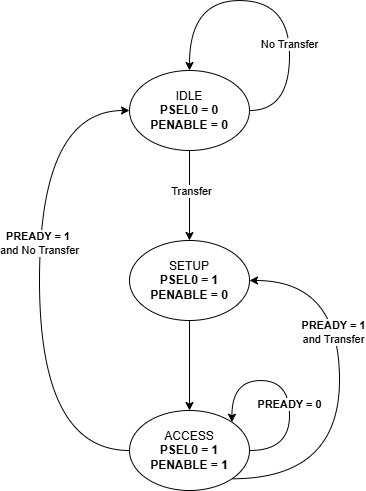

The diagram above was exported from draw.io. Its source (the exported page's mxGraphModel, read from the mxfile embedded in the PNG):
<mxGraphModel dx="1108" dy="637" grid="1" gridSize="10" guides="1" tooltips="1" connect="1" arrows="1" fold="1" page="1" pageScale="1" pageWidth="827" pageHeight="1169" math="0" shadow="0">
  <root>
    <mxCell id="0" />
    <mxCell id="1" parent="0" />
    <mxCell id="j9QENcjGouAMwV4zPtVF-1" value="" style="group" vertex="1" connectable="0" parent="1">
      <mxGeometry x="40" y="20" width="300" height="490" as="geometry" />
    </mxCell>
    <mxCell id="j9QENcjGouAMwV4zPtVF-2" style="edgeStyle=orthogonalEdgeStyle;rounded=0;orthogonalLoop=1;jettySize=auto;html=1;entryX=0.5;entryY=0;entryDx=0;entryDy=0;" edge="1" parent="j9QENcjGouAMwV4zPtVF-1" source="j9QENcjGouAMwV4zPtVF-4" target="j9QENcjGouAMwV4zPtVF-6">
      <mxGeometry relative="1" as="geometry" />
    </mxCell>
    <mxCell id="j9QENcjGouAMwV4zPtVF-3" value="Transfer" style="edgeLabel;html=1;align=center;verticalAlign=middle;resizable=0;points=[];" vertex="1" connectable="0" parent="j9QENcjGouAMwV4zPtVF-2">
      <mxGeometry x="-0.1059" y="1" relative="1" as="geometry">
        <mxPoint as="offset" />
      </mxGeometry>
    </mxCell>
    <mxCell id="j9QENcjGouAMwV4zPtVF-4" value="IDLE&lt;div&gt;&lt;b&gt;PSEL0 = 0&lt;/b&gt;&lt;/div&gt;&lt;div&gt;&lt;b&gt;PENABLE = 0&lt;/b&gt;&lt;/div&gt;" style="ellipse;whiteSpace=wrap;html=1;" vertex="1" parent="j9QENcjGouAMwV4zPtVF-1">
      <mxGeometry x="90" y="70" width="120" height="80" as="geometry" />
    </mxCell>
    <mxCell id="j9QENcjGouAMwV4zPtVF-5" style="edgeStyle=orthogonalEdgeStyle;rounded=0;orthogonalLoop=1;jettySize=auto;html=1;entryX=0.5;entryY=0;entryDx=0;entryDy=0;" edge="1" parent="j9QENcjGouAMwV4zPtVF-1" source="j9QENcjGouAMwV4zPtVF-6" target="j9QENcjGouAMwV4zPtVF-11">
      <mxGeometry relative="1" as="geometry" />
    </mxCell>
    <mxCell id="j9QENcjGouAMwV4zPtVF-6" value="SETUP&lt;div&gt;&lt;b&gt;PSEL0 = 1&lt;/b&gt;&lt;/div&gt;&lt;div&gt;&lt;b&gt;PENABLE = 0&lt;/b&gt;&lt;/div&gt;" style="ellipse;whiteSpace=wrap;html=1;" vertex="1" parent="j9QENcjGouAMwV4zPtVF-1">
      <mxGeometry x="90" y="240" width="120" height="80" as="geometry" />
    </mxCell>
    <mxCell id="j9QENcjGouAMwV4zPtVF-7" style="edgeStyle=orthogonalEdgeStyle;rounded=0;orthogonalLoop=1;jettySize=auto;html=1;exitX=0;exitY=0.5;exitDx=0;exitDy=0;entryX=0;entryY=0.5;entryDx=0;entryDy=0;curved=1;" edge="1" parent="j9QENcjGouAMwV4zPtVF-1" source="j9QENcjGouAMwV4zPtVF-11" target="j9QENcjGouAMwV4zPtVF-4">
      <mxGeometry relative="1" as="geometry">
        <Array as="points">
          <mxPoint y="450" />
          <mxPoint y="110" />
        </Array>
      </mxGeometry>
    </mxCell>
    <mxCell id="j9QENcjGouAMwV4zPtVF-8" value="&lt;b&gt;PREADY = 1&amp;nbsp;&lt;/b&gt;&lt;br&gt;and No Transfer" style="edgeLabel;html=1;align=center;verticalAlign=middle;resizable=0;points=[];" vertex="1" connectable="0" parent="j9QENcjGouAMwV4zPtVF-7">
      <mxGeometry x="0.1448" y="1" relative="1" as="geometry">
        <mxPoint as="offset" />
      </mxGeometry>
    </mxCell>
    <mxCell id="j9QENcjGouAMwV4zPtVF-9" style="edgeStyle=orthogonalEdgeStyle;rounded=0;orthogonalLoop=1;jettySize=auto;html=1;exitX=1;exitY=1;exitDx=0;exitDy=0;entryX=1;entryY=0.5;entryDx=0;entryDy=0;curved=1;" edge="1" parent="j9QENcjGouAMwV4zPtVF-1" source="j9QENcjGouAMwV4zPtVF-11" target="j9QENcjGouAMwV4zPtVF-6">
      <mxGeometry relative="1" as="geometry">
        <Array as="points">
          <mxPoint x="300" y="478" />
          <mxPoint x="300" y="280" />
        </Array>
      </mxGeometry>
    </mxCell>
    <mxCell id="j9QENcjGouAMwV4zPtVF-10" value="&lt;b&gt;PREADY = 1&lt;/b&gt;&lt;div&gt;and Transfer&lt;/div&gt;" style="edgeLabel;html=1;align=center;verticalAlign=middle;resizable=0;points=[];" vertex="1" connectable="0" parent="j9QENcjGouAMwV4zPtVF-9">
      <mxGeometry x="0.2876" y="7" relative="1" as="geometry">
        <mxPoint as="offset" />
      </mxGeometry>
    </mxCell>
    <mxCell id="j9QENcjGouAMwV4zPtVF-11" value="ACCESS&lt;div&gt;&lt;b&gt;PSEL0 = 1&lt;/b&gt;&lt;/div&gt;&lt;div&gt;&lt;b&gt;PENABLE = 1&lt;/b&gt;&lt;/div&gt;" style="ellipse;whiteSpace=wrap;html=1;" vertex="1" parent="j9QENcjGouAMwV4zPtVF-1">
      <mxGeometry x="90" y="410" width="120" height="80" as="geometry" />
    </mxCell>
    <mxCell id="j9QENcjGouAMwV4zPtVF-12" style="edgeStyle=orthogonalEdgeStyle;rounded=0;orthogonalLoop=1;jettySize=auto;html=1;exitX=1;exitY=0.5;exitDx=0;exitDy=0;entryX=0.5;entryY=0;entryDx=0;entryDy=0;curved=1;" edge="1" parent="j9QENcjGouAMwV4zPtVF-1" source="j9QENcjGouAMwV4zPtVF-4" target="j9QENcjGouAMwV4zPtVF-4">
      <mxGeometry relative="1" as="geometry">
        <Array as="points">
          <mxPoint x="250" y="110" />
          <mxPoint x="250" />
          <mxPoint x="150" />
        </Array>
      </mxGeometry>
    </mxCell>
    <mxCell id="j9QENcjGouAMwV4zPtVF-13" value="No Transfer" style="edgeLabel;html=1;align=center;verticalAlign=middle;resizable=0;points=[];" vertex="1" connectable="0" parent="j9QENcjGouAMwV4zPtVF-12">
      <mxGeometry x="-0.3321" y="1" relative="1" as="geometry">
        <mxPoint as="offset" />
      </mxGeometry>
    </mxCell>
    <mxCell id="j9QENcjGouAMwV4zPtVF-14" style="edgeStyle=orthogonalEdgeStyle;rounded=0;orthogonalLoop=1;jettySize=auto;html=1;exitX=1;exitY=0.5;exitDx=0;exitDy=0;entryX=1;entryY=0;entryDx=0;entryDy=0;curved=1;" edge="1" parent="j9QENcjGouAMwV4zPtVF-1" source="j9QENcjGouAMwV4zPtVF-11" target="j9QENcjGouAMwV4zPtVF-11">
      <mxGeometry relative="1" as="geometry">
        <Array as="points">
          <mxPoint x="250" y="450" />
          <mxPoint x="250" y="380" />
          <mxPoint x="192" y="380" />
        </Array>
      </mxGeometry>
    </mxCell>
    <mxCell id="j9QENcjGouAMwV4zPtVF-15" value="&lt;b&gt;PREADY = 0&lt;/b&gt;" style="edgeLabel;html=1;align=center;verticalAlign=middle;resizable=0;points=[];" vertex="1" connectable="0" parent="j9QENcjGouAMwV4zPtVF-14">
      <mxGeometry x="-0.1703" y="1" relative="1" as="geometry">
        <mxPoint as="offset" />
      </mxGeometry>
    </mxCell>
  </root>
</mxGraphModel>